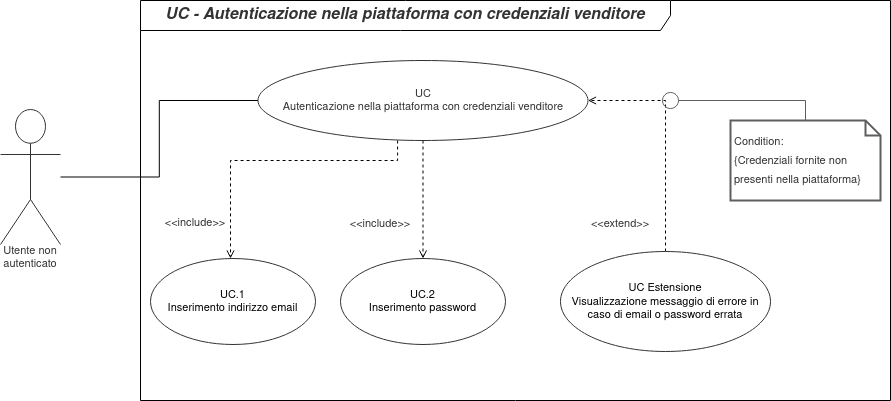

The diagram above was exported from draw.io. Its source (the exported page's mxGraphModel, read from the mxfile embedded in the PNG):
<mxGraphModel dx="-3292" dy="-2136" grid="1" gridSize="10" guides="1" tooltips="1" connect="1" arrows="1" fold="1" page="1" pageScale="1" pageWidth="850" pageHeight="1100" math="0" shadow="0">
  <root>
    <mxCell id="0" />
    <mxCell id="1" parent="0" />
    <mxCell id="DbxTPznRHebMkg7BlqAX-1" value="&lt;span style=&quot;color: rgb(51 , 51 , 51) ; font-size: 16px ; font-style: italic ; font-weight: 700&quot;&gt;UC - Autenticazione nella piattaforma con credenziali venditore&lt;br&gt;&lt;/span&gt;" style="shape=umlFrame;whiteSpace=wrap;html=1;width=530;height=30;" parent="1" vertex="1">
      <mxGeometry x="4710" y="4210" width="750" height="400" as="geometry" />
    </mxCell>
    <mxCell id="UUc7khn_HboscU_hfNKR-8" style="edgeStyle=orthogonalEdgeStyle;rounded=0;orthogonalLoop=1;jettySize=auto;html=1;endArrow=none;endFill=0;strokeWidth=1;" edge="1" parent="1" source="fxGj6a8mABVgqsOgHssM-1" target="UUc7khn_HboscU_hfNKR-3">
      <mxGeometry relative="1" as="geometry" />
    </mxCell>
    <UserObject label="Utente non autenticato" lucidchartObjectId="zmn4nPlpFxBr" id="fxGj6a8mABVgqsOgHssM-1">
      <mxCell style="html=1;overflow=block;blockSpacing=1;whiteSpace=wrap;shape=umlActor;labelPosition=center;verticalLabelPosition=bottom;verticalAlign=top;whiteSpace=nowrap;whiteSpace=wrap;fontSize=11;fontColor=#333333;align=center;spacing=0;strokeColor=#333333;strokeOpacity=100;fillOpacity=100;rounded=1;absoluteArcSize=1;arcSize=12;fillColor=#ffffff;" parent="1" vertex="1">
        <mxGeometry x="4570" y="4319" width="60" height="135" as="geometry" />
      </mxCell>
    </UserObject>
    <UserObject label="&lt;div&gt;UC.1&lt;/div&gt;&lt;div&gt;Inserimento indirizzo email&lt;/div&gt;" lucidchartObjectId="zmn4PVHx2jwI" id="fxGj6a8mABVgqsOgHssM-3">
      <mxCell style="html=1;overflow=block;blockSpacing=1;whiteSpace=wrap;ellipse;whiteSpace=wrap;fontSize=11;spacing=0;strokeColor=#333333;strokeOpacity=100;fillOpacity=100;rounded=1;absoluteArcSize=1;arcSize=12;fillColor=#ffffff;" parent="1" vertex="1">
        <mxGeometry x="4720" y="4468" width="165" height="86" as="geometry" />
      </mxCell>
    </UserObject>
    <UserObject label="&lt;div&gt;UC.2&lt;/div&gt;&lt;div&gt;Inserimento password&lt;/div&gt;" lucidchartObjectId="zmn41wZagfmN" id="fxGj6a8mABVgqsOgHssM-4">
      <mxCell style="html=1;overflow=block;blockSpacing=1;whiteSpace=wrap;ellipse;whiteSpace=wrap;fontSize=11;spacing=0;strokeColor=#333333;strokeOpacity=100;fillOpacity=100;rounded=1;absoluteArcSize=1;arcSize=12;fillColor=#ffffff;" parent="1" vertex="1">
        <mxGeometry x="4910" y="4468" width="165" height="86" as="geometry" />
      </mxCell>
    </UserObject>
    <mxCell id="UUc7khn_HboscU_hfNKR-6" style="edgeStyle=orthogonalEdgeStyle;rounded=0;orthogonalLoop=1;jettySize=auto;html=1;entryX=1;entryY=0.5;entryDx=0;entryDy=0;dashed=1;endArrow=open;endFill=0;" edge="1" parent="1" source="fxGj6a8mABVgqsOgHssM-7" target="UUc7khn_HboscU_hfNKR-3">
      <mxGeometry relative="1" as="geometry" />
    </mxCell>
    <UserObject label="&lt;div&gt;UC Estensione&lt;/div&gt;&lt;div&gt; Visualizzazione messaggio di errore in caso di email o password errata&lt;/div&gt;" lucidchartObjectId="zmn4mmfSqJNu" id="fxGj6a8mABVgqsOgHssM-7">
      <mxCell style="html=1;overflow=block;blockSpacing=1;whiteSpace=wrap;ellipse;whiteSpace=wrap;fontSize=11;spacing=0;strokeColor=#333333;strokeOpacity=100;fillOpacity=100;rounded=1;absoluteArcSize=1;arcSize=12;fillColor=#ffffff;" parent="1" vertex="1">
        <mxGeometry x="5130" y="4461" width="210" height="100" as="geometry" />
      </mxCell>
    </UserObject>
    <UserObject label="&amp;lt;&amp;lt;include&amp;gt;&amp;gt;" lucidchartObjectId="zmn40y6RS6bD" id="fxGj6a8mABVgqsOgHssM-9">
      <mxCell style="html=1;overflow=block;blockSpacing=1;whiteSpace=wrap;;whiteSpace=wrap;fontSize=11;fontColor=#333333;align=center;spacing=0;strokeOpacity=0;fillOpacity=0;rounded=1;absoluteArcSize=1;arcSize=12;fillColor=#ffffff;" parent="1" vertex="1">
        <mxGeometry x="4860" y="4410" width="180" height="45" as="geometry" />
      </mxCell>
    </UserObject>
    <UserObject label="&lt;div&gt;&lt;font style=&quot;font-size: 11px&quot;&gt;Condition:&lt;/font&gt;&lt;/div&gt;&lt;div&gt;&lt;font style=&quot;font-size: 11px&quot;&gt;{Credenziali fornite non presenti nella piattaforma}&lt;/font&gt;&lt;/div&gt;" lucidchartObjectId="CN24P06Wuk9b" id="fxGj6a8mABVgqsOgHssM-11">
      <mxCell style="html=1;overflow=block;blockSpacing=1;whiteSpace=wrap;shape=note;size=15;whiteSpace=wrap;fontSize=16;fontColor=#333333;align=left;spacing=4;strokeColor=#5e5e5e;strokeOpacity=100;rounded=1;absoluteArcSize=1;arcSize=9;strokeWidth=2;" parent="1" vertex="1">
        <mxGeometry x="5300" y="4330" width="150" height="80" as="geometry" />
      </mxCell>
    </UserObject>
    <UserObject label="" lucidchartObjectId="SN24bKoB.Z.q" id="fxGj6a8mABVgqsOgHssM-12">
      <mxCell style="html=1;jettySize=18;whiteSpace=wrap;fontSize=11;strokeColor=#5E5E5E;strokeWidth=1;rounded=0;arcSize=12;startArrow=none;;endArrow=oval;endFill=0;endSize=16;;exitX=0.5;exitY=0;exitPerimeter=0;exitDx=0;exitDy=0;" parent="1" source="fxGj6a8mABVgqsOgHssM-11" edge="1">
        <mxGeometry width="100" height="100" relative="1" as="geometry">
          <Array as="points">
            <mxPoint x="5375" y="4310" />
          </Array>
          <mxPoint x="5240" y="4310" as="targetPoint" />
        </mxGeometry>
      </mxCell>
    </UserObject>
    <UserObject label="&amp;lt;&amp;lt;extend&amp;gt;&amp;gt;" lucidchartObjectId="zmn40y6RS6bD" id="UUc7khn_HboscU_hfNKR-1">
      <mxCell style="html=1;overflow=block;blockSpacing=1;whiteSpace=wrap;;whiteSpace=wrap;fontSize=11;fontColor=#333333;align=center;spacing=0;strokeOpacity=0;fillOpacity=0;rounded=1;absoluteArcSize=1;arcSize=12;fillColor=#ffffff;" vertex="1" parent="1">
        <mxGeometry x="5100" y="4410" width="180" height="45" as="geometry" />
      </mxCell>
    </UserObject>
    <UserObject label="&amp;lt;&amp;lt;include&amp;gt;&amp;gt;" lucidchartObjectId="zmn40y6RS6bD" id="UUc7khn_HboscU_hfNKR-2">
      <mxCell style="html=1;overflow=block;blockSpacing=1;whiteSpace=wrap;;whiteSpace=wrap;fontSize=11;fontColor=#333333;align=center;spacing=0;strokeOpacity=0;fillOpacity=0;rounded=1;absoluteArcSize=1;arcSize=12;fillColor=#ffffff;" vertex="1" parent="1">
        <mxGeometry x="4675" y="4409" width="180" height="45" as="geometry" />
      </mxCell>
    </UserObject>
    <mxCell id="UUc7khn_HboscU_hfNKR-4" style="edgeStyle=orthogonalEdgeStyle;rounded=0;orthogonalLoop=1;jettySize=auto;html=1;dashed=1;endArrow=open;endFill=0;exitX=0.423;exitY=1;exitDx=0;exitDy=0;exitPerimeter=0;" edge="1" parent="1" source="UUc7khn_HboscU_hfNKR-3" target="fxGj6a8mABVgqsOgHssM-3">
      <mxGeometry relative="1" as="geometry">
        <Array as="points">
          <mxPoint x="4967" y="4370" />
          <mxPoint x="4800" y="4370" />
        </Array>
      </mxGeometry>
    </mxCell>
    <mxCell id="UUc7khn_HboscU_hfNKR-5" style="edgeStyle=orthogonalEdgeStyle;rounded=0;orthogonalLoop=1;jettySize=auto;html=1;dashed=1;endArrow=open;endFill=0;" edge="1" parent="1" source="UUc7khn_HboscU_hfNKR-3" target="fxGj6a8mABVgqsOgHssM-4">
      <mxGeometry relative="1" as="geometry" />
    </mxCell>
    <UserObject label="&lt;div align=&quot;center&quot;&gt;&lt;font style=&quot;font-size: 11px&quot;&gt;&lt;span style=&quot;color: rgb(51 , 51 , 51)&quot;&gt;UC&lt;/span&gt;&lt;/font&gt;&lt;/div&gt;&lt;div align=&quot;center&quot;&gt;&lt;font style=&quot;font-size: 11px&quot;&gt;&lt;span style=&quot;color: rgb(51 , 51 , 51)&quot;&gt; Autenticazione nella piattaforma con credenziali venditore&lt;/span&gt;&lt;span style=&quot;color: rgb(51 , 51 , 51) ; font-weight: 700&quot;&gt;&lt;br&gt;&lt;/span&gt;&lt;/font&gt;&lt;/div&gt;" lucidchartObjectId="zmn41wZagfmN" id="UUc7khn_HboscU_hfNKR-3">
      <mxCell style="html=1;overflow=block;blockSpacing=1;whiteSpace=wrap;ellipse;whiteSpace=wrap;fontSize=11;spacing=0;strokeColor=#333333;strokeOpacity=100;fillOpacity=100;rounded=1;absoluteArcSize=1;arcSize=12;fillColor=#ffffff;" vertex="1" parent="1">
        <mxGeometry x="4827.5" y="4270" width="330" height="80" as="geometry" />
      </mxCell>
    </UserObject>
  </root>
</mxGraphModel>